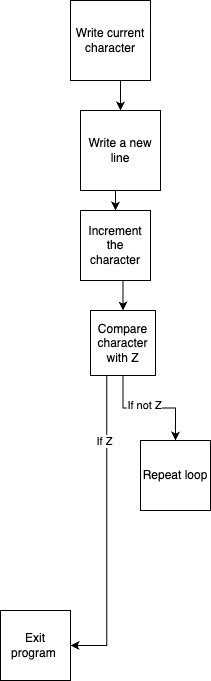

The diagram above was exported from draw.io. Its source (the exported page's mxGraphModel, read from the mxfile embedded in the PNG):
<mxGraphModel dx="270" dy="650" grid="1" gridSize="10" guides="1" tooltips="1" connect="1" arrows="1" fold="1" page="1" pageScale="1" pageWidth="850" pageHeight="1100" math="0" shadow="0">
  <root>
    <mxCell id="0" />
    <mxCell id="1" parent="0" />
    <mxCell id="wXjBm0qdagslbPAhEDHP-7" style="edgeStyle=orthogonalEdgeStyle;rounded=0;orthogonalLoop=1;jettySize=auto;html=1;exitX=0.5;exitY=1;exitDx=0;exitDy=0;entryX=0.5;entryY=0;entryDx=0;entryDy=0;" edge="1" parent="1" source="wXjBm0qdagslbPAhEDHP-1" target="wXjBm0qdagslbPAhEDHP-2">
      <mxGeometry relative="1" as="geometry" />
    </mxCell>
    <mxCell id="wXjBm0qdagslbPAhEDHP-1" value="Write current character" style="whiteSpace=wrap;html=1;aspect=fixed;" vertex="1" parent="1">
      <mxGeometry x="230" y="130" width="80" height="80" as="geometry" />
    </mxCell>
    <mxCell id="wXjBm0qdagslbPAhEDHP-8" style="edgeStyle=orthogonalEdgeStyle;rounded=0;orthogonalLoop=1;jettySize=auto;html=1;exitX=0.5;exitY=1;exitDx=0;exitDy=0;entryX=0.5;entryY=0;entryDx=0;entryDy=0;" edge="1" parent="1" source="wXjBm0qdagslbPAhEDHP-2" target="wXjBm0qdagslbPAhEDHP-3">
      <mxGeometry relative="1" as="geometry" />
    </mxCell>
    <mxCell id="wXjBm0qdagslbPAhEDHP-2" value="Write a new line" style="whiteSpace=wrap;html=1;aspect=fixed;" vertex="1" parent="1">
      <mxGeometry x="240" y="240" width="80" height="80" as="geometry" />
    </mxCell>
    <mxCell id="wXjBm0qdagslbPAhEDHP-9" style="edgeStyle=orthogonalEdgeStyle;rounded=0;orthogonalLoop=1;jettySize=auto;html=1;exitX=0.5;exitY=1;exitDx=0;exitDy=0;entryX=0.5;entryY=0;entryDx=0;entryDy=0;" edge="1" parent="1" source="wXjBm0qdagslbPAhEDHP-3" target="wXjBm0qdagslbPAhEDHP-5">
      <mxGeometry relative="1" as="geometry" />
    </mxCell>
    <mxCell id="wXjBm0qdagslbPAhEDHP-3" value="Increment the character" style="whiteSpace=wrap;html=1;aspect=fixed;" vertex="1" parent="1">
      <mxGeometry x="240" y="340" width="70" height="70" as="geometry" />
    </mxCell>
    <mxCell id="wXjBm0qdagslbPAhEDHP-11" style="edgeStyle=orthogonalEdgeStyle;rounded=0;orthogonalLoop=1;jettySize=auto;html=1;exitX=0.25;exitY=1;exitDx=0;exitDy=0;entryX=1;entryY=0.5;entryDx=0;entryDy=0;" edge="1" parent="1" source="wXjBm0qdagslbPAhEDHP-5" target="wXjBm0qdagslbPAhEDHP-6">
      <mxGeometry relative="1" as="geometry" />
    </mxCell>
    <mxCell id="wXjBm0qdagslbPAhEDHP-15" value="If Z" style="edgeLabel;html=1;align=center;verticalAlign=middle;resizable=0;points=[];" vertex="1" connectable="0" parent="wXjBm0qdagslbPAhEDHP-11">
      <mxGeometry x="-0.5756" y="-3" relative="1" as="geometry">
        <mxPoint as="offset" />
      </mxGeometry>
    </mxCell>
    <mxCell id="wXjBm0qdagslbPAhEDHP-14" style="edgeStyle=orthogonalEdgeStyle;rounded=0;orthogonalLoop=1;jettySize=auto;html=1;exitX=0.5;exitY=1;exitDx=0;exitDy=0;entryX=0.5;entryY=0;entryDx=0;entryDy=0;" edge="1" parent="1" source="wXjBm0qdagslbPAhEDHP-5" target="wXjBm0qdagslbPAhEDHP-13">
      <mxGeometry relative="1" as="geometry" />
    </mxCell>
    <mxCell id="wXjBm0qdagslbPAhEDHP-16" value="If not Z" style="edgeLabel;html=1;align=center;verticalAlign=middle;resizable=0;points=[];" vertex="1" connectable="0" parent="wXjBm0qdagslbPAhEDHP-14">
      <mxGeometry x="-0.0979" y="4" relative="1" as="geometry">
        <mxPoint y="1" as="offset" />
      </mxGeometry>
    </mxCell>
    <mxCell id="wXjBm0qdagslbPAhEDHP-5" value="Compare character with Z" style="whiteSpace=wrap;html=1;aspect=fixed;" vertex="1" parent="1">
      <mxGeometry x="250" y="440" width="65" height="65" as="geometry" />
    </mxCell>
    <mxCell id="wXjBm0qdagslbPAhEDHP-6" value="Exit program&amp;nbsp;" style="whiteSpace=wrap;html=1;aspect=fixed;" vertex="1" parent="1">
      <mxGeometry x="160" y="740" width="70" height="70" as="geometry" />
    </mxCell>
    <mxCell id="wXjBm0qdagslbPAhEDHP-13" value="Repeat loop" style="whiteSpace=wrap;html=1;aspect=fixed;" vertex="1" parent="1">
      <mxGeometry x="300" y="570" width="70" height="70" as="geometry" />
    </mxCell>
  </root>
</mxGraphModel>